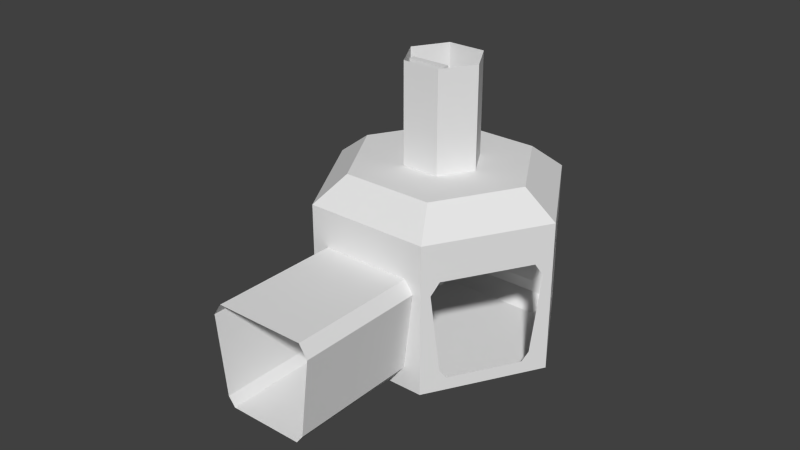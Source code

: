 # Source: Block_all_levelparts.blend  (saved by Blender 2.74.0; exported with 4.5.12 LTS)
import bpy
from mathutils import Matrix  # noqa: F401  (used for matrix-valued properties, if any)

bpy.ops.wm.read_factory_settings(use_empty=True)
scene = bpy.context.scene
scene.name = 'Scene'

# ---- collections
col_collection_2 = bpy.data.collections.new('Collection 2'); scene.collection.children.link(col_collection_2)
col_collection_12 = bpy.data.collections.new('Collection 12'); scene.collection.children.link(col_collection_12)

# ---- world
world_world = bpy.data.worlds.new('World'); scene.world = world_world
world_world.color = (0.05088, 0.05088, 0.05088)
world_world.use_sun_shadow = False
world_world.sun_shadow_jitter_overblur = 0.0
world_world.cycles.sampling_method = 'MANUAL'
world_world.cycles.sample_map_resolution = 256

# ---- meshes
me_circle_045 = bpy.data.meshes.new('Circle.045')
me_circle_045.from_pydata([(1.524e-06, -1.519, 0.0), (1.315, 0.7594, 0.0), (1.315, -0.7594, 0.0), (-1.315, 0.7594, 0.0), (1.417e-06, 1.519, 0.0), (-1.315, -0.7594, 0.0)], [], [(2, 1, 4, 3, 5, 0)])
me_circle_045.use_remesh_preserve_volume = False
me_circle_045.use_remesh_preserve_attributes = False
me_circle_045.use_mirror_vertex_groups = False
me_circle_045.update()
me_circle_050 = bpy.data.meshes.new('Circle.050')
me_circle_050.from_pydata([(5.702e-07, -1.519, 4.768e-07), (1.315, 0.7594, 4.768e-07), (1.315, -0.7594, 4.768e-07), (-1.315, 0.7594, 4.768e-07), (4.629e-07, 1.519, 4.768e-07), (-1.315, -0.7594, 4.768e-07), (-1.315, -0.7594, 4.0), (4.629e-07, 1.519, 4.0), (-1.315, 0.7594, 4.0), (1.315, -0.7594, 4.0), (1.315, 0.7594, 4.0), (5.702e-07, -1.519, 4.0), (0.1609, -1.265, -4.625), (-1.154, -0.5059, -4.625), (-1.154, -0.5059, 4.0), (0.1609, -1.265, 4.0), (0.2806, -1.058, -4.625), (-1.035, -0.2986, -4.625), (-1.035, -0.2986, 4.0), (0.2806, -1.058, 4.0)], [], [(3, 8, 6, 5), (2, 9, 10, 1), (5, 6, 11, 0), (0, 11, 9, 2), (4, 7, 8, 3), (1, 10, 7, 4), (13, 12, 15, 14), (14, 18, 17, 13), (17, 18, 19, 16), (13, 17, 16, 12), (15, 19, 18, 14), (12, 16, 19, 15)])
me_circle_050.use_remesh_preserve_volume = False
me_circle_050.use_remesh_preserve_attributes = False
me_circle_050.use_mirror_vertex_groups = False
me_circle_050.update()
me_circle_003 = bpy.data.meshes.new('Circle.003')
me_circle_003.from_pydata([(-2.741, -1.058, -0.3932), (-2.547, -1.058, -0.1515), (-4.542, -1.058, 0.6176), (-4.348, -1.058, 0.8594), (-2.741, 0.9421, -0.3932), (-2.547, 0.9421, -0.1515), (-4.542, 0.9421, 0.6176), (-4.348, 0.9421, 0.8594)], [], [(0, 1, 3, 2), (2, 3, 7, 6), (6, 7, 5, 4), (4, 5, 1, 0), (2, 6, 4, 0), (7, 3, 1, 5)])
me_circle_003.use_remesh_preserve_volume = False
me_circle_003.use_remesh_preserve_attributes = False
me_circle_003.use_mirror_vertex_groups = False
me_circle_003.update()
me_circle_002 = bpy.data.meshes.new('Circle.002')
me_circle_002.from_pydata([(9.332e-08, -1.519, 7.0), (1.315, 0.7594, 7.0), (1.315, -0.7594, 7.0), (-1.315, 0.7594, 7.0), (-1.396e-08, 1.519, 7.0), (-1.315, -0.7594, 7.0), (6.726e-08, -0.98, 7.311), (0.8487, 0.49, 7.311), (0.8487, -0.49, 7.311), (-0.8487, 0.49, 7.311), (-1.957e-09, 0.98, 7.311), (-0.8487, -0.49, 7.311)], [], [(5, 11, 6, 0), (0, 6, 8, 2), (1, 7, 10, 4), (2, 8, 7, 1), (3, 9, 11, 5), (4, 10, 9, 3), (10, 7, 8, 6, 11, 9)])
me_circle_002.use_remesh_preserve_volume = False
me_circle_002.use_remesh_preserve_attributes = False
me_circle_002.use_mirror_vertex_groups = False
me_circle_002.update()
me_circle_001 = bpy.data.meshes.new('Circle.001')
me_circle_001.from_pydata([(1.467, -5.504, 0.5), (4.312, -3.861, 4.5), (0.8986, -5.832, 4.0), (4.033, -4.022, 0.5), (1.188, -5.665, 4.5), (4.271, -3.885, 0.8606), (4.601, -3.694, 4.0), (1.229, -5.641, 0.8606), (3.467, -8.968, 0.5), (6.312, -7.325, 4.5), (2.899, -9.296, 4.0), (6.033, -7.486, 0.5), (3.188, -9.129, 4.5), (6.271, -7.349, 0.8606), (6.601, -7.158, 4.0), (3.229, -9.106, 0.8606)], [], [(6, 5, 13, 14), (2, 4, 12, 10), (1, 6, 14, 9), (3, 0, 8, 11), (5, 3, 11, 13), (7, 2, 10, 15), (0, 7, 15, 8), (4, 1, 9, 12)])
me_circle_001.use_remesh_preserve_volume = False
me_circle_001.use_remesh_preserve_attributes = False
me_circle_001.use_mirror_vertex_groups = False
me_circle_001.update()
me_circle_062 = bpy.data.meshes.new('Circle.062')
me_circle_062.from_pydata([(3.686, 2.872, 0.8606), (0.3136, 4.819, 4.038), (0.6438, 4.628, 0.8606), (3.727, 2.848, 4.5), (0.8817, 4.491, 0.5), (4.017, 2.681, 4.038), (0.6032, 4.652, 4.5), (3.448, 3.009, 0.5), (3.482, 3.221, 1.618), (0.7839, 4.778, 3.68), (1.048, 4.626, 1.618), (3.515, 3.202, 4.173), (1.238, 4.516, 1.125), (3.746, 3.068, 3.68), (1.016, 4.645, 4.173), (3.292, 3.33, 1.125)], [], [(3, 6, 14, 11), (4, 7, 15, 12), (15, 8, 13, 11, 14, 9, 10, 12), (1, 2, 10, 9), (5, 3, 11, 13), (2, 4, 12, 10), (0, 5, 13, 8), (6, 1, 9, 14), (7, 0, 8, 15)])
me_circle_062.use_remesh_preserve_volume = False
me_circle_062.use_remesh_preserve_attributes = False
me_circle_062.use_mirror_vertex_groups = False
me_circle_062.update()
me_circle_039 = bpy.data.meshes.new('Circle.039')
me_circle_039.from_pydata([(4.33, -1.757, 0.8606), (3.579, -2.066, -0.5), (9.332e-08, -1.519, 7.0), (4.33, 2.138, 4.038), (4.33, 1.757, 0.8606), (0.8817, -4.491, 0.5), (4.33, -1.804, 4.5), (3.727, -2.848, 4.5), (4.33, 1.482, 0.5), (1.315, 0.7594, 7.0), (0.3136, -4.819, 4.0), (4.33, -2.138, 4.038), (4.33, -2.5, 6.0), (3.448, -3.009, 0.5), (0.6032, -4.652, 4.5), (4.33, 1.804, 4.5), (4.33, -1.482, 0.5), (3.686, -2.872, 0.8606), (4.017, -2.681, 4.0), (0.6438, -4.628, 0.8606), (3.686, 2.872, 0.8606), (0.3136, 4.819, 4.038), (0.6438, 4.628, 0.8606), (3.727, 2.848, 4.5), (0.8817, 4.491, 0.5), (3.579, 2.066, -0.5), (4.017, 2.681, 4.038), (4.33, 2.5, 6.0), (0.6032, 4.652, 4.5), (3.448, 3.009, 0.5), (-4.171e-07, 4.133, -0.5), (-4.017, 2.681, 4.0), (-3.448, 3.009, 0.5), (-0.3136, 4.819, 4.0), (0.0, 5.0, 6.0), (-4.33, 2.5, 6.0), (-0.8817, 4.491, 0.5), (-3.579, 2.066, -0.5), (-4.33, 1.757, 0.8606), (-4.33, -2.138, 4.0), (-4.33, -1.757, 0.8606), (-4.33, 1.804, 4.5), (-4.33, -1.482, 0.5), (-4.33, 2.138, 4.0), (-4.33, -2.5, 6.0), (-4.33, -1.804, 4.5), (-4.33, 1.482, 0.5), (-3.686, -2.872, 0.8606), (-0.3136, -4.819, 3.975), (-0.6438, -4.628, 0.8606), (-3.727, -2.848, 4.5), (-0.8817, -4.491, 0.5), (-3.579, -2.066, -0.5), (-4.017, -2.681, 3.975), (0.0, -5.0, 6.0), (-0.6032, -4.652, 4.5), (-3.448, -3.009, 0.5), (-2.985e-08, -4.133, -0.5), (-0.6438, 4.628, 0.8606), (-3.686, 2.872, 0.8606), (-0.6032, 4.652, 4.5), (-3.727, 2.848, 4.5), (-4.768e-07, 5.0, 0.0), (4.33, 2.5, 0.0), (0.0, -5.0, 0.0), (-4.33, -2.5, 0.0), (4.33, -2.5, 0.0), (-4.33, 2.5, 0.0), (3.179, -1.835, 7.0), (3.179, 1.835, 7.0), (-2.384e-07, 3.671, 7.0), (-3.179, 1.835, 7.0), (3.227e-07, -3.671, 7.0), (-3.179, -1.835, 7.0), (1.315, -0.7594, 7.0), (-1.315, 0.7594, 7.0), (-1.396e-08, 1.519, 7.0), (-1.315, -0.7594, 7.0), (9.332e-08, -1.519, -0.5), (1.315, 0.7594, -0.5), (1.315, -0.7594, -0.5), (-1.315, 0.7594, -0.5), (-1.396e-08, 1.519, -0.5), (-1.315, -0.7594, -0.5)], [], [(66, 64, 5, 13), (64, 54, 14, 10, 19, 5), (54, 12, 7, 14), (12, 66, 13, 17, 18, 7), (72, 68, 12, 54), (68, 69, 27, 12), (27, 63, 8, 4, 3, 15), (12, 27, 15, 6), (66, 12, 6, 11, 0, 16), (63, 66, 16, 8), (69, 70, 34, 27), (34, 62, 24, 22, 21, 28), (27, 34, 28, 23), (63, 27, 23, 26, 20, 29), (62, 63, 29, 24), (70, 71, 35, 34), (67, 62, 36, 32), (71, 73, 44, 35), (44, 65, 42, 40, 39, 45), (35, 44, 45, 41), (67, 35, 41, 43, 38, 46), (65, 67, 46, 42), (73, 72, 54, 44), (54, 64, 51, 49, 48, 55), (44, 54, 55, 50), (65, 44, 50, 53, 47, 56), (64, 65, 56, 51), (82, 30, 37, 81), (30, 25, 63, 62), (57, 52, 65, 64), (25, 1, 66, 63), (1, 57, 64, 66), (37, 30, 62, 67), (52, 37, 67, 65), (30, 82, 79, 25), (80, 1, 25, 79), (78, 57, 1, 80), (57, 78, 83, 52), (52, 83, 81, 37), (35, 67, 32, 59, 31, 61), (34, 35, 61, 60), (62, 34, 60, 33, 58, 36), (74, 9, 69, 68), (76, 75, 71, 70), (9, 76, 70, 69), (2, 74, 68, 72), (75, 77, 73, 71), (77, 2, 72, 73)])
me_circle_039.use_remesh_preserve_volume = False
me_circle_039.use_remesh_preserve_attributes = False
me_circle_039.use_mirror_vertex_groups = False
me_circle_039.update()
me_circle_000 = bpy.data.meshes.new('Circle.000')
me_circle_000.from_pydata([(0.8817, -4.491, 0.5), (3.727, -2.848, 4.5), (0.3136, -4.819, 4.0), (3.448, -3.009, 0.5), (0.6032, -4.652, 4.5), (3.686, -2.872, 0.8606), (4.017, -2.681, 4.0), (0.6438, -4.628, 0.8606), (1.467, -5.504, 0.5), (4.312, -3.861, 4.5), (0.8986, -5.832, 4.0), (4.033, -4.022, 0.5), (1.188, -5.665, 4.5), (4.271, -3.885, 0.8606), (4.601, -3.694, 4.0), (1.229, -5.641, 0.8606)], [], [(1, 6, 14, 9), (3, 0, 8, 11), (5, 3, 11, 13), (2, 4, 12, 10), (0, 7, 15, 8), (4, 1, 9, 12), (6, 5, 13, 14), (7, 2, 10, 15)])
me_circle_000.use_remesh_preserve_volume = False
me_circle_000.use_remesh_preserve_attributes = False
me_circle_000.use_mirror_vertex_groups = False
me_circle_000.update()

# ---- objects
ob_verkleidungboden = bpy.data.objects.new('VerkleidungBoden', me_circle_045)
ob_leiterschacht = bpy.data.objects.new('Leiterschacht', me_circle_050)
ob_treppe = bpy.data.objects.new('Treppe', me_circle_003)
ob_verkleidungoben = bpy.data.objects.new('VerkleidungOben', me_circle_002)
ob_gangkurz = bpy.data.objects.new('GangKurz', me_circle_001)
ob_verkleidungseiten = bpy.data.objects.new('VerkleidungSeiten', me_circle_062)
ob_modulklein = bpy.data.objects.new('ModulKlein', me_circle_039)
ob_tuer = bpy.data.objects.new('Tuer', me_circle_000)

# ---- transforms, parenting, visibility, modifiers, constraints
ob_verkleidungboden.location = (-1.049e-05, 1.907e-06, -0.5)
ob_verkleidungboden.rotation_euler = (0.0, -0.0, 6.807)
ob_verkleidungboden.lineart.crease_threshold = 0.0
ob_leiterschacht.location = (-4.768e-06, 2.861e-06, 7.0)
ob_leiterschacht.rotation_euler = (0.0, -0.0, 0.5236)
ob_leiterschacht.lineart.crease_threshold = 0.0
ob_treppe.location = (0.0, 0.0, 0.0)
ob_treppe.rotation_euler = (0.0, -0.0, 0.5236)
ob_treppe.lineart.crease_threshold = 0.0
ob_verkleidungoben.location = (0.0, 0.0, 0.0)
ob_verkleidungoben.rotation_euler = (0.0, -0.0, 0.5236)
ob_verkleidungoben.lineart.crease_threshold = 0.0
ob_gangkurz.location = (0.0, 0.0, 0.0)
ob_gangkurz.rotation_euler = (0.0, -0.0, -0.5236)
ob_gangkurz.lineart.crease_threshold = 0.0
ob_verkleidungseiten.location = (0.0, 0.0, 0.0)
ob_verkleidungseiten.rotation_euler = (0.0, -0.0, 0.5236)
ob_verkleidungseiten.lineart.crease_threshold = 0.0
ob_modulklein.location = (0.0, 0.0, 0.0)
ob_modulklein.rotation_euler = (0.0, -0.0, 0.5236)
ob_modulklein.lineart.crease_threshold = 0.0
ob_tuer.location = (0.0, 0.0, 0.0)
ob_tuer.rotation_euler = (0.0, -0.0, -0.5236)
ob_tuer.lineart.crease_threshold = 0.0

# ---- collection membership
col_collection_2.objects.link(ob_verkleidungboden)
col_collection_2.objects.link(ob_leiterschacht)
col_collection_12.objects.link(ob_treppe)
col_collection_12.objects.link(ob_verkleidungoben)
col_collection_12.objects.link(ob_gangkurz)
col_collection_12.objects.link(ob_verkleidungseiten)
col_collection_12.objects.link(ob_modulklein)
col_collection_12.objects.link(ob_tuer)

# ---- scene / render settings (as saved in the file)
scene.frame_start = 1; scene.frame_end = 250; scene.frame_set(1)
scene.render.engine = 'BLENDER_EEVEE_NEXT'
scene.render.resolution_percentage = 50
scene.render.dither_intensity = 0.0
scene.cycles.use_denoising = False
scene.cycles.samples = 10
scene.cycles.sampling_pattern = 'TABULATED_SOBOL'
scene.cycles.light_sampling_threshold = 0.0
scene.cycles.use_adaptive_sampling = False
scene.cycles.use_light_tree = False
scene.cycles.blur_glossy = 0.0
scene.cycles.pixel_filter_type = 'GAUSSIAN'
scene.cycles.sample_clamp_indirect = 0.0
scene.view_settings.view_transform = 'Standard'
bpy.context.view_layer.update()

# ---- added for rendering (the .blend has no active camera and no usable light): camera, sun
cam_auto = bpy.data.cameras.new('AutoCamera')
cam_auto.lens = 50.0
cam_auto.sensor_width = 36.0
cam_auto.clip_end = 1000.0
ob_auto_camera = bpy.data.objects.new('AutoCamera', cam_auto)
scene.collection.objects.link(ob_auto_camera)
ob_auto_camera.location = (22.7951, -29.7823, 23.4861)
ob_auto_camera.rotation_euler = (1.09748, -7.21219e-08, 0.694738)
scene.camera = ob_auto_camera
light_auto_sun = bpy.data.lights.new('AutoSun', 'SUN')
light_auto_sun.energy = 3.0
light_auto_sun.angle = 0.0523599
ob_auto_sun = bpy.data.objects.new('AutoSun', light_auto_sun)
scene.collection.objects.link(ob_auto_sun)
ob_auto_sun.rotation_euler = (0.872665, 0.174533, 0.523599)
bpy.context.view_layer.update()
